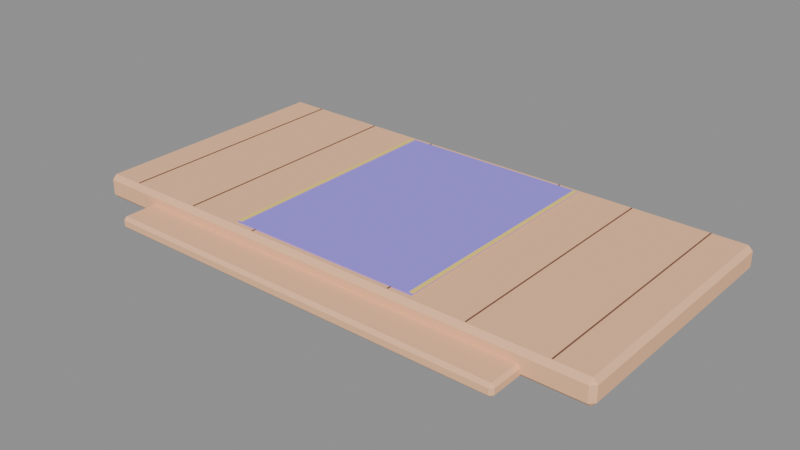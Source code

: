 # Source: source.blend  (saved by Blender 5.2.45; exported with 4.5.12 LTS)
import bpy
from mathutils import Matrix  # noqa: F401  (used for matrix-valued properties, if any)

bpy.ops.wm.read_factory_settings(use_empty=True)
scene = bpy.context.scene
scene.name = 'Scene'

# ---- images (referenced by path relative to the original .blend; pixels are not part of the script)
import os
ASSET_DIR = os.environ.get("B2B_ASSET_DIR", "")  # directory of the original .blend (textures are referenced by path, not embedded)
HERE = os.path.dirname(os.path.abspath(__file__))  # packed textures are extracted next to this script under _unpacked/

def load_image(name, relpath, width, height, colorspace="sRGB"):
    """Load a texture the original file referenced (path relative to the .blend, or extracted next to this script)."""
    p = next((c for c in (os.path.join(HERE, relpath), os.path.join(ASSET_DIR, relpath)) if relpath and os.path.exists(c)), "")
    if p:
        img = bpy.data.images.load(p, check_existing=True)
        img.name = name
    else:  # same state as the original file: an image datablock whose file is absent (Cycles renders it pink)
        img = bpy.data.images.new(name, width, height)
        img.source = "FILE"
        img.filepath = "//" + (relpath or name)
    img.colorspace_settings.name = colorspace
    return img
img_palette_png = load_image('palette.png', '_unpacked/palette.cadebe72.png', 2508, 2508, 'sRGB')

# ---- materials (node trees are filled in below, after node groups)
mat_sharedpalette_v001 = bpy.data.materials.new('SharedPalette_v001')

# ---- material node trees
mat_sharedpalette_v001.use_nodes = True; mat_sharedpalette_v001.node_tree.nodes.clear()
_N = mat_sharedpalette_v001.node_tree.nodes; _L = mat_sharedpalette_v001.node_tree.links
n0 = _N.new('ShaderNodeBsdfPrincipled'); n0.name = 'Principled BSDF'; n0.location = (-200, 100)
n0.inputs[2].default_value = 0.8
n0.inputs[10].default_value = 0.005
n1 = _N.new('ShaderNodeOutputMaterial'); n1.name = 'Material Output'; n1.location = (200, 100)
n2 = _N.new('ShaderNodeTexImage'); n2.name = 'Image Texture'; n2.location = (0, 0)
n2.image = img_palette_png
n2.interpolation = 'Closest'
_L.new(n0.outputs[0], n1.inputs[0])
_L.new(n2.outputs[0], n0.inputs[0])
n1.is_active_output = True

# ---- meshes
me_cube = bpy.data.meshes.new('Cube')
me_cube.from_pydata([(-1.72, -0.82, -0.08), (-1.72, -0.85, -0.05), (-1.75, -0.82, -0.05), (-1.72, -0.85, 0.05), (-1.72, -0.82, 0.08), (-1.75, -0.82, 0.05), (-1.72, 0.82, -0.08), (-1.75, 0.82, -0.05), (-1.72, 0.85, -0.05), (-1.72, 0.82, 0.08), (-1.72, 0.85, 0.05), (-1.75, 0.82, 0.05), (1.72, -0.82, -0.08), (1.75, -0.82, -0.05), (1.72, -0.85, -0.05), (1.72, -0.82, 0.08), (1.72, -0.85, 0.05), (1.75, -0.82, 0.05), (1.72, 0.82, -0.08), (1.72, 0.85, -0.05), (1.75, 0.82, -0.05), (1.72, 0.82, 0.08), (1.75, 0.82, 0.05), (1.72, 0.85, 0.05)], [], [(0, 1, 2), (3, 4, 5), (6, 7, 8), (9, 10, 11), (12, 13, 14), (15, 16, 17), (18, 19, 20), (21, 22, 23), (6, 0, 2, 7), (1, 3, 5, 2), (4, 9, 11, 5), (10, 8, 7, 11), (18, 6, 8, 19), (9, 21, 23, 10), (22, 20, 19, 23), (12, 18, 20, 13), (21, 15, 17, 22), (16, 14, 13, 17), (0, 12, 14, 1), (15, 4, 3, 16), (6, 18, 12, 0), (2, 5, 11, 7), (14, 16, 3, 1), (21, 9, 4, 15), (8, 10, 23, 19), (20, 22, 17, 13)])
_uv = me_cube.uv_layers.new(name='UVMap')
_uv.uv.foreach_set('vector', [0.1094, 0.8906, 0.1094, 0.8906, 0.1094, 0.8906, 0.1094, 0.8906, 0.1094, 0.8906, 0.1094, 0.8906, 0.1094, 0.8906, 0.1094, 0.8906, 0.1094, 0.8906, 0.1094, 0.8906, 0.1094, 0.8906, 0.1094, 0.8906, 0.1094, 0.8906, 0.1094, 0.8906, 0.1094, 0.8906, 0.1094, 0.8906, 0.1094, 0.8906, 0.1094, 0.8906, 0.1094, 0.8906, 0.1094, 0.8906, 0.1094, 0.8906, 0.1094, 0.8906, 0.1094, 0.8906, 0.1094, 0.8906, 0.1094, 0.8906, 0.1094, 0.8906, 0.1094, 0.8906, 0.1094, 0.8906, 0.1094, 0.8906, 0.1094, 0.8906, 0.1094, 0.8906, 0.1094, 0.8906, 0.1094, 0.8906, 0.1094, 0.8906, 0.1094, 0.8906, 0.1094, 0.8906, 0.1094, 0.8906, 0.1094, 0.8906, 0.1094, 0.8906, 0.1094, 0.8906, 0.1094, 0.8906, 0.1094, 0.8906, 0.1094, 0.8906, 0.1094, 0.8906, 0.1094, 0.8906, 0.1094, 0.8906, 0.1094, 0.8906, 0.1094, 0.8906, 0.1094, 0.8906, 0.1094, 0.8906, 0.1094, 0.8906, 0.1094, 0.8906, 0.1094, 0.8906, 0.1094, 0.8906, 0.1094, 0.8906, 0.1094, 0.8906, 0.1094, 0.8906, 0.1094, 0.8906, 0.1094, 0.8906, 0.1094, 0.8906, 0.1094, 0.8906, 0.1094, 0.8906, 0.1094, 0.8906, 0.1094, 0.8906, 0.1094, 0.8906, 0.1094, 0.8906, 0.1094, 0.8906, 0.1094, 0.8906, 0.1094, 0.8906, 0.1094, 0.8906, 0.1094, 0.8906, 0.1094, 0.8906, 0.1094, 0.8906, 0.1094, 0.8906, 0.1094, 0.8906, 0.1094, 0.8906, 0.1094, 0.8906, 0.1094, 0.8906, 0.1094, 0.8906, 0.1094, 0.8906, 0.1094, 0.8906, 0.1094, 0.8906, 0.1094, 0.8906, 0.1094, 0.8906, 0.1094, 0.8906, 0.1094, 0.8906, 0.1094, 0.8906, 0.1094, 0.8906, 0.1094, 0.8906, 0.1094, 0.8906, 0.1094, 0.8906, 0.1094, 0.8906, 0.1094, 0.8906, 0.1094, 0.8906, 0.1094, 0.8906, 0.1094, 0.8906])
me_cube.materials.append(mat_sharedpalette_v001)
me_cube.update()
me_cube_001 = bpy.data.meshes.new('Cube.001')
me_cube_001.from_pydata([(-1.33, -0.105, -0.04), (-1.33, -0.125, -0.02), (-1.35, -0.105, -0.02), (-1.33, -0.125, 0.02), (-1.33, -0.105, 0.04), (-1.35, -0.105, 0.02), (-1.33, 0.105, -0.04), (-1.35, 0.105, -0.02), (-1.33, 0.125, -0.02), (-1.33, 0.105, 0.04), (-1.33, 0.125, 0.02), (-1.35, 0.105, 0.02), (1.33, -0.105, -0.04), (1.35, -0.105, -0.02), (1.33, -0.125, -0.02), (1.33, -0.105, 0.04), (1.33, -0.125, 0.02), (1.35, -0.105, 0.02), (1.33, 0.105, -0.04), (1.33, 0.125, -0.02), (1.35, 0.105, -0.02), (1.33, 0.105, 0.04), (1.35, 0.105, 0.02), (1.33, 0.125, 0.02)], [], [(0, 1, 2), (3, 4, 5), (6, 7, 8), (9, 10, 11), (12, 13, 14), (15, 16, 17), (18, 19, 20), (21, 22, 23), (6, 0, 2, 7), (1, 3, 5, 2), (4, 9, 11, 5), (10, 8, 7, 11), (18, 6, 8, 19), (9, 21, 23, 10), (22, 20, 19, 23), (12, 18, 20, 13), (21, 15, 17, 22), (16, 14, 13, 17), (0, 12, 14, 1), (15, 4, 3, 16), (6, 18, 12, 0), (2, 5, 11, 7), (14, 16, 3, 1), (21, 9, 4, 15), (8, 10, 23, 19), (20, 22, 17, 13)])
_uv = me_cube_001.uv_layers.new(name='UVMap')
_uv.uv.foreach_set('vector', [0.1094, 0.8906, 0.1094, 0.8906, 0.1094, 0.8906, 0.1094, 0.8906, 0.1094, 0.8906, 0.1094, 0.8906, 0.1094, 0.8906, 0.1094, 0.8906, 0.1094, 0.8906, 0.1094, 0.8906, 0.1094, 0.8906, 0.1094, 0.8906, 0.1094, 0.8906, 0.1094, 0.8906, 0.1094, 0.8906, 0.1094, 0.8906, 0.1094, 0.8906, 0.1094, 0.8906, 0.1094, 0.8906, 0.1094, 0.8906, 0.1094, 0.8906, 0.1094, 0.8906, 0.1094, 0.8906, 0.1094, 0.8906, 0.1094, 0.8906, 0.1094, 0.8906, 0.1094, 0.8906, 0.1094, 0.8906, 0.1094, 0.8906, 0.1094, 0.8906, 0.1094, 0.8906, 0.1094, 0.8906, 0.1094, 0.8906, 0.1094, 0.8906, 0.1094, 0.8906, 0.1094, 0.8906, 0.1094, 0.8906, 0.1094, 0.8906, 0.1094, 0.8906, 0.1094, 0.8906, 0.1094, 0.8906, 0.1094, 0.8906, 0.1094, 0.8906, 0.1094, 0.8906, 0.1094, 0.8906, 0.1094, 0.8906, 0.1094, 0.8906, 0.1094, 0.8906, 0.1094, 0.8906, 0.1094, 0.8906, 0.1094, 0.8906, 0.1094, 0.8906, 0.1094, 0.8906, 0.1094, 0.8906, 0.1094, 0.8906, 0.1094, 0.8906, 0.1094, 0.8906, 0.1094, 0.8906, 0.1094, 0.8906, 0.1094, 0.8906, 0.1094, 0.8906, 0.1094, 0.8906, 0.1094, 0.8906, 0.1094, 0.8906, 0.1094, 0.8906, 0.1094, 0.8906, 0.1094, 0.8906, 0.1094, 0.8906, 0.1094, 0.8906, 0.1094, 0.8906, 0.1094, 0.8906, 0.1094, 0.8906, 0.1094, 0.8906, 0.1094, 0.8906, 0.1094, 0.8906, 0.1094, 0.8906, 0.1094, 0.8906, 0.1094, 0.8906, 0.1094, 0.8906, 0.1094, 0.8906, 0.1094, 0.8906, 0.1094, 0.8906, 0.1094, 0.8906, 0.1094, 0.8906, 0.1094, 0.8906, 0.1094, 0.8906, 0.1094, 0.8906, 0.1094, 0.8906, 0.1094, 0.8906, 0.1094, 0.8906, 0.1094, 0.8906, 0.1094, 0.8906, 0.1094, 0.8906, 0.1094, 0.8906, 0.1094, 0.8906, 0.1094, 0.8906])
me_cube_001.materials.append(mat_sharedpalette_v001)
me_cube_001.update()
me_cube_002 = bpy.data.meshes.new('Cube.002')
me_cube_002.from_pydata([(-0.64, -0.79, -0.004), (-0.64, -0.79, 0.004), (-0.64, 0.79, -0.004), (-0.64, 0.79, 0.004), (0.64, -0.79, -0.004), (0.64, -0.79, 0.004), (0.64, 0.79, -0.004), (0.64, 0.79, 0.004)], [], [(0, 1, 3, 2), (2, 3, 7, 6), (6, 7, 5, 4), (4, 5, 1, 0), (2, 6, 4, 0), (7, 3, 1, 5)])
_uv = me_cube_002.uv_layers.new(name='UVMap')
_uv.uv.foreach_set('vector', [0.2657, 0.6717, 0.2657, 0.6717, 0.2657, 0.6717, 0.2657, 0.6717, 0.2657, 0.6717, 0.2657, 0.6717, 0.2657, 0.6717, 0.2657, 0.6717, 0.2657, 0.6717, 0.2657, 0.6717, 0.2657, 0.6717, 0.2657, 0.6717, 0.2657, 0.6717, 0.2657, 0.6717, 0.2657, 0.6717, 0.2657, 0.6717, 0.2657, 0.6717, 0.2657, 0.6717, 0.2657, 0.6717, 0.2657, 0.6717, 0.2657, 0.6717, 0.2657, 0.6717, 0.2657, 0.6717, 0.2657, 0.6717])
me_cube_002.materials.append(mat_sharedpalette_v001)
me_cube_002.update()
me_cube_003 = bpy.data.meshes.new('Cube.003')
me_cube_003.from_pydata([(-0.0125, -0.78, -0.003), (-0.0125, -0.78, 0.003), (-0.0125, 0.78, -0.003), (-0.0125, 0.78, 0.003), (0.0125, -0.78, -0.003), (0.0125, -0.78, 0.003), (0.0125, 0.78, -0.003), (0.0125, 0.78, 0.003)], [], [(0, 1, 3, 2), (2, 3, 7, 6), (6, 7, 5, 4), (4, 5, 1, 0), (2, 6, 4, 0), (7, 3, 1, 5)])
_uv = me_cube_003.uv_layers.new(name='UVMap')
_uv.uv.foreach_set('vector', [0.2346, 0.8591, 0.2346, 0.8591, 0.2346, 0.8591, 0.2346, 0.8591, 0.2346, 0.8591, 0.2346, 0.8591, 0.2346, 0.8591, 0.2346, 0.8591, 0.2346, 0.8591, 0.2346, 0.8591, 0.2346, 0.8591, 0.2346, 0.8591, 0.2346, 0.8591, 0.2346, 0.8591, 0.2346, 0.8591, 0.2346, 0.8591, 0.2346, 0.8591, 0.2346, 0.8591, 0.2346, 0.8591, 0.2346, 0.8591, 0.2346, 0.8591, 0.2346, 0.8591, 0.2346, 0.8591, 0.2346, 0.8591])
me_cube_003.materials.append(mat_sharedpalette_v001)
me_cube_003.update()
me_cube_004 = bpy.data.meshes.new('Cube.004')
me_cube_004.from_pydata([(-0.0125, -0.78, -0.003), (-0.0125, -0.78, 0.003), (-0.0125, 0.78, -0.003), (-0.0125, 0.78, 0.003), (0.0125, -0.78, -0.003), (0.0125, -0.78, 0.003), (0.0125, 0.78, -0.003), (0.0125, 0.78, 0.003)], [], [(0, 1, 3, 2), (2, 3, 7, 6), (6, 7, 5, 4), (4, 5, 1, 0), (2, 6, 4, 0), (7, 3, 1, 5)])
_uv = me_cube_004.uv_layers.new(name='UVMap')
_uv.uv.foreach_set('vector', [0.2346, 0.8591, 0.2346, 0.8591, 0.2346, 0.8591, 0.2346, 0.8591, 0.2346, 0.8591, 0.2346, 0.8591, 0.2346, 0.8591, 0.2346, 0.8591, 0.2346, 0.8591, 0.2346, 0.8591, 0.2346, 0.8591, 0.2346, 0.8591, 0.2346, 0.8591, 0.2346, 0.8591, 0.2346, 0.8591, 0.2346, 0.8591, 0.2346, 0.8591, 0.2346, 0.8591, 0.2346, 0.8591, 0.2346, 0.8591, 0.2346, 0.8591, 0.2346, 0.8591, 0.2346, 0.8591, 0.2346, 0.8591])
me_cube_004.materials.append(mat_sharedpalette_v001)
me_cube_004.update()
me_cube_005 = bpy.data.meshes.new('Cube.005')
me_cube_005.from_pydata([(-0.004, -0.815, -0.0015), (-0.004, -0.815, 0.0015), (-0.004, 0.815, -0.0015), (-0.004, 0.815, 0.0015), (0.004, -0.815, -0.0015), (0.004, -0.815, 0.0015), (0.004, 0.815, -0.0015), (0.004, 0.815, 0.0015)], [], [(0, 1, 3, 2), (2, 3, 7, 6), (6, 7, 5, 4), (4, 5, 1, 0), (2, 6, 4, 0), (7, 3, 1, 5)])
_uv = me_cube_005.uv_layers.new(name='UVMap')
_uv.uv.foreach_set('vector', [0.422, 0.6094, 0.422, 0.6094, 0.422, 0.6094, 0.422, 0.6094, 0.422, 0.6094, 0.422, 0.6094, 0.422, 0.6094, 0.422, 0.6094, 0.422, 0.6094, 0.422, 0.6094, 0.422, 0.6094, 0.422, 0.6094, 0.422, 0.6094, 0.422, 0.6094, 0.422, 0.6094, 0.422, 0.6094, 0.422, 0.6094, 0.422, 0.6094, 0.422, 0.6094, 0.422, 0.6094, 0.422, 0.6094, 0.422, 0.6094, 0.422, 0.6094, 0.422, 0.6094])
me_cube_005.materials.append(mat_sharedpalette_v001)
me_cube_005.update()
me_cube_006 = bpy.data.meshes.new('Cube.006')
me_cube_006.from_pydata([(-0.004, -0.815, -0.0015), (-0.004, -0.815, 0.0015), (-0.004, 0.815, -0.0015), (-0.004, 0.815, 0.0015), (0.004, -0.815, -0.0015), (0.004, -0.815, 0.0015), (0.004, 0.815, -0.0015), (0.004, 0.815, 0.0015)], [], [(0, 1, 3, 2), (2, 3, 7, 6), (6, 7, 5, 4), (4, 5, 1, 0), (2, 6, 4, 0), (7, 3, 1, 5)])
_uv = me_cube_006.uv_layers.new(name='UVMap')
_uv.uv.foreach_set('vector', [0.422, 0.6094, 0.422, 0.6094, 0.422, 0.6094, 0.422, 0.6094, 0.422, 0.6094, 0.422, 0.6094, 0.422, 0.6094, 0.422, 0.6094, 0.422, 0.6094, 0.422, 0.6094, 0.422, 0.6094, 0.422, 0.6094, 0.422, 0.6094, 0.422, 0.6094, 0.422, 0.6094, 0.422, 0.6094, 0.422, 0.6094, 0.422, 0.6094, 0.422, 0.6094, 0.422, 0.6094, 0.422, 0.6094, 0.422, 0.6094, 0.422, 0.6094, 0.422, 0.6094])
me_cube_006.materials.append(mat_sharedpalette_v001)
me_cube_006.update()
me_cube_007 = bpy.data.meshes.new('Cube.007')
me_cube_007.from_pydata([(-0.004, -0.815, -0.0015), (-0.004, -0.815, 0.0015), (-0.004, 0.815, -0.0015), (-0.004, 0.815, 0.0015), (0.004, -0.815, -0.0015), (0.004, -0.815, 0.0015), (0.004, 0.815, -0.0015), (0.004, 0.815, 0.0015)], [], [(0, 1, 3, 2), (2, 3, 7, 6), (6, 7, 5, 4), (4, 5, 1, 0), (2, 6, 4, 0), (7, 3, 1, 5)])
_uv = me_cube_007.uv_layers.new(name='UVMap')
_uv.uv.foreach_set('vector', [0.422, 0.6094, 0.422, 0.6094, 0.422, 0.6094, 0.422, 0.6094, 0.422, 0.6094, 0.422, 0.6094, 0.422, 0.6094, 0.422, 0.6094, 0.422, 0.6094, 0.422, 0.6094, 0.422, 0.6094, 0.422, 0.6094, 0.422, 0.6094, 0.422, 0.6094, 0.422, 0.6094, 0.422, 0.6094, 0.422, 0.6094, 0.422, 0.6094, 0.422, 0.6094, 0.422, 0.6094, 0.422, 0.6094, 0.422, 0.6094, 0.422, 0.6094, 0.422, 0.6094])
me_cube_007.materials.append(mat_sharedpalette_v001)
me_cube_007.update()
me_cube_008 = bpy.data.meshes.new('Cube.008')
me_cube_008.from_pydata([(-0.004, -0.815, -0.0015), (-0.004, -0.815, 0.0015), (-0.004, 0.815, -0.0015), (-0.004, 0.815, 0.0015), (0.004, -0.815, -0.0015), (0.004, -0.815, 0.0015), (0.004, 0.815, -0.0015), (0.004, 0.815, 0.0015)], [], [(0, 1, 3, 2), (2, 3, 7, 6), (6, 7, 5, 4), (4, 5, 1, 0), (2, 6, 4, 0), (7, 3, 1, 5)])
_uv = me_cube_008.uv_layers.new(name='UVMap')
_uv.uv.foreach_set('vector', [0.422, 0.6094, 0.422, 0.6094, 0.422, 0.6094, 0.422, 0.6094, 0.422, 0.6094, 0.422, 0.6094, 0.422, 0.6094, 0.422, 0.6094, 0.422, 0.6094, 0.422, 0.6094, 0.422, 0.6094, 0.422, 0.6094, 0.422, 0.6094, 0.422, 0.6094, 0.422, 0.6094, 0.422, 0.6094, 0.422, 0.6094, 0.422, 0.6094, 0.422, 0.6094, 0.422, 0.6094, 0.422, 0.6094, 0.422, 0.6094, 0.422, 0.6094, 0.422, 0.6094])
me_cube_008.materials.append(mat_sharedpalette_v001)
me_cube_008.update()
me_cube_009 = bpy.data.meshes.new('Cube.009')
me_cube_009.from_pydata([(-0.004, -0.815, -0.0015), (-0.004, -0.815, 0.0015), (-0.004, 0.815, -0.0015), (-0.004, 0.815, 0.0015), (0.004, -0.815, -0.0015), (0.004, -0.815, 0.0015), (0.004, 0.815, -0.0015), (0.004, 0.815, 0.0015)], [], [(0, 1, 3, 2), (2, 3, 7, 6), (6, 7, 5, 4), (4, 5, 1, 0), (2, 6, 4, 0), (7, 3, 1, 5)])
_uv = me_cube_009.uv_layers.new(name='UVMap')
_uv.uv.foreach_set('vector', [0.422, 0.6094, 0.422, 0.6094, 0.422, 0.6094, 0.422, 0.6094, 0.422, 0.6094, 0.422, 0.6094, 0.422, 0.6094, 0.422, 0.6094, 0.422, 0.6094, 0.422, 0.6094, 0.422, 0.6094, 0.422, 0.6094, 0.422, 0.6094, 0.422, 0.6094, 0.422, 0.6094, 0.422, 0.6094, 0.422, 0.6094, 0.422, 0.6094, 0.422, 0.6094, 0.422, 0.6094, 0.422, 0.6094, 0.422, 0.6094, 0.422, 0.6094, 0.422, 0.6094])
me_cube_009.materials.append(mat_sharedpalette_v001)
me_cube_009.update()
me_cube_010 = bpy.data.meshes.new('Cube.010')
me_cube_010.from_pydata([(-0.004, -0.815, -0.0015), (-0.004, -0.815, 0.0015), (-0.004, 0.815, -0.0015), (-0.004, 0.815, 0.0015), (0.004, -0.815, -0.0015), (0.004, -0.815, 0.0015), (0.004, 0.815, -0.0015), (0.004, 0.815, 0.0015)], [], [(0, 1, 3, 2), (2, 3, 7, 6), (6, 7, 5, 4), (4, 5, 1, 0), (2, 6, 4, 0), (7, 3, 1, 5)])
_uv = me_cube_010.uv_layers.new(name='UVMap')
_uv.uv.foreach_set('vector', [0.422, 0.6094, 0.422, 0.6094, 0.422, 0.6094, 0.422, 0.6094, 0.422, 0.6094, 0.422, 0.6094, 0.422, 0.6094, 0.422, 0.6094, 0.422, 0.6094, 0.422, 0.6094, 0.422, 0.6094, 0.422, 0.6094, 0.422, 0.6094, 0.422, 0.6094, 0.422, 0.6094, 0.422, 0.6094, 0.422, 0.6094, 0.422, 0.6094, 0.422, 0.6094, 0.422, 0.6094, 0.422, 0.6094, 0.422, 0.6094, 0.422, 0.6094, 0.422, 0.6094])
me_cube_010.materials.append(mat_sharedpalette_v001)
me_cube_010.update()

# ---- objects
ob_sanctuary_platform = bpy.data.objects.new('Sanctuary platform', me_cube)
ob_entry_step = bpy.data.objects.new('Entry step', me_cube_001)
ob_stage_carpet = bpy.data.objects.new('Stage carpet', me_cube_002)
ob_carpet_border = bpy.data.objects.new('Carpet border', me_cube_003)
ob_carpet_border_001 = bpy.data.objects.new('Carpet border.001', me_cube_004)
ob_wood_seam = bpy.data.objects.new('Wood seam', me_cube_005)
ob_wood_seam_001 = bpy.data.objects.new('Wood seam.001', me_cube_006)
ob_wood_seam_002 = bpy.data.objects.new('Wood seam.002', me_cube_007)
ob_wood_seam_003 = bpy.data.objects.new('Wood seam.003', me_cube_008)
ob_wood_seam_004 = bpy.data.objects.new('Wood seam.004', me_cube_009)
ob_wood_seam_005 = bpy.data.objects.new('Wood seam.005', me_cube_010)

# ---- transforms, parenting, visibility, modifiers, constraints
ob_sanctuary_platform.location = (0.0, 0.0, 0.08)
ob_entry_step.location = (0.0, -0.95, 0.04)
ob_stage_carpet.location = (0.0, 0.0, 0.164)
ob_carpet_border.location = (-0.63, 0.0, 0.17)
ob_carpet_border_001.location = (0.63, 0.0, 0.17)
ob_wood_seam.location = (-1.5, 0.0, 0.162)
ob_wood_seam_001.location = (-1.0, 0.0, 0.162)
ob_wood_seam_002.location = (-0.5, 0.0, 0.162)
ob_wood_seam_003.location = (0.5, 0.0, 0.162)
ob_wood_seam_004.location = (1.0, 0.0, 0.162)
ob_wood_seam_005.location = (1.5, 0.0, 0.162)

# ---- collection membership
scene.collection.objects.link(ob_sanctuary_platform)
scene.collection.objects.link(ob_entry_step)
scene.collection.objects.link(ob_stage_carpet)
scene.collection.objects.link(ob_carpet_border)
scene.collection.objects.link(ob_carpet_border_001)
scene.collection.objects.link(ob_wood_seam)
scene.collection.objects.link(ob_wood_seam_001)
scene.collection.objects.link(ob_wood_seam_002)
scene.collection.objects.link(ob_wood_seam_003)
scene.collection.objects.link(ob_wood_seam_004)
scene.collection.objects.link(ob_wood_seam_005)

# ---- scene / render settings (as saved in the file)
scene.frame_start = 1; scene.frame_end = 250; scene.frame_set(1)
scene.render.engine = 'BLENDER_EEVEE_NEXT'
scene.render.bake_bias = 0.0
scene.render.bake_samples = 0
scene.render.compositor_device = 'GPU'
scene.eevee.use_volume_custom_range = False
scene.eevee.fast_gi_thickness_near = 0.1
scene.eevee.fast_gi_thickness_far = 0.0
scene.eevee.ray_tracing_options.screen_trace_thickness = 0.1
bpy.context.view_layer.update()

# ---- added for rendering (the .blend has no active camera and no usable light): camera, sun + grey world if the file has none
cam_auto = bpy.data.cameras.new('AutoCamera')
cam_auto.lens = 50.0
cam_auto.sensor_width = 36.0
cam_auto.clip_end = 1000.0
ob_auto_camera = bpy.data.objects.new('AutoCamera', cam_auto)
scene.collection.objects.link(ob_auto_camera)
ob_auto_camera.location = (3.69923, -4.55157, 3.04588)
ob_auto_camera.rotation_euler = (1.09748, -7.21219e-08, 0.694738)
scene.camera = ob_auto_camera
light_auto_sun = bpy.data.lights.new('AutoSun', 'SUN')
light_auto_sun.energy = 3.0
light_auto_sun.angle = 0.0523599
ob_auto_sun = bpy.data.objects.new('AutoSun', light_auto_sun)
scene.collection.objects.link(ob_auto_sun)
ob_auto_sun.rotation_euler = (0.872665, 0.174533, 0.523599)
if scene.world is None:
    world_auto = bpy.data.worlds.new('AutoWorld')
    world_auto.color = (0.3, 0.3, 0.3)
    scene.world = world_auto
bpy.context.view_layer.update()
